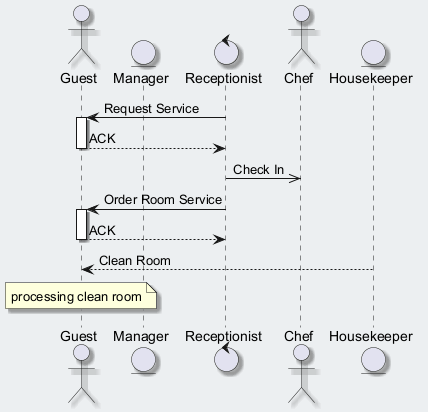

The diagram above was rendered by PlantUML. Its source (embedded in the PNG):
@startuml
skinparam backgroundColor #ECEFF1
skinparam classBackgroundColor #FFFFFF
skinparam classBorderColor #455A64
skinparam shadowing true
actor "Guest" as G
entity "Manager" as M
control "Receptionist" as R
actor "Chef" as C
entity "Housekeeper" as H
R -> G : Request Service
activate G
G --> R : ACK
deactivate G
R ->> C : Check In
R -> G : Order Room Service
activate G
G --> R : ACK
deactivate G
H --> G : Clean Room
note over G : processing clean room
@enduml